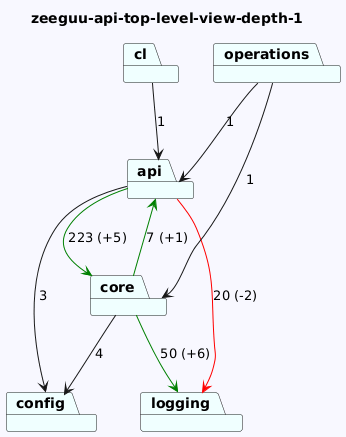

The diagram above was rendered by PlantUML. Its source (embedded in the PNG):
@startuml
skinparam backgroundColor GhostWhite
title zeeguu-api-top-level-view-depth-1
package "cl" #Azure
package "api" #Azure
package "config" #Azure
package "logging" #Azure
package "operations" #Azure
package "core" #Azure
"cl"-->"api"  : 1
"api"-->"logging" #Red : 20 (-2)
"api"-->"config"  : 3
"api"-->"core" #Green : 223 (+5)


"operations"-->"api"  : 1
"operations"-->"core"  : 1
"core"-->"logging" #Green : 50 (+6)
"core"-->"api" #Green : 7 (+1)
"core"-->"config"  : 4
@enduml